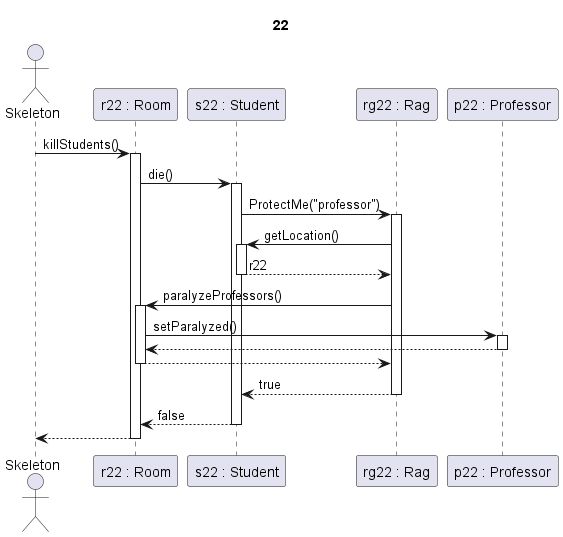

The diagram above was rendered by PlantUML. Its source (embedded in the PNG):
@startuml rag_effect

title 22

actor Skeleton as sk
participant "r22 : Room" as room
participant "s22 : Student" as s
participant "rg22 : Rag" as r
participant "p22 : Professor" as p

sk->room ++: killStudents()

room->s ++: die()

s->r ++: ProtectMe("professor")

r->s ++: getLocation()
return r22

r->room ++: paralyzeProfessors()
room->p ++: setParalyzed()
return

room-->r --:

r-->s --: true

s-->room --: false

room-->sk --:

@enduml